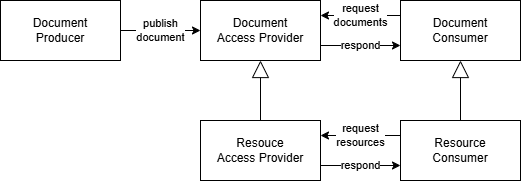

The diagram above was exported from draw.io. Its source (the exported page's mxGraphModel, read from the mxfile embedded in the PNG):
<mxGraphModel dx="1049" dy="505" grid="1" gridSize="10" guides="1" tooltips="1" connect="1" arrows="1" fold="1" page="1" pageScale="1" pageWidth="850" pageHeight="1100" math="0" shadow="0">
  <root>
    <mxCell id="0" />
    <mxCell id="1" parent="0" />
    <mxCell id="2" value="Document&lt;div&gt;Producer&lt;/div&gt;" style="rounded=0;whiteSpace=wrap;html=1;" vertex="1" parent="1">
      <mxGeometry x="40" y="80" width="120" height="60" as="geometry" />
    </mxCell>
    <mxCell id="3" value="Document&lt;div&gt;Access Provider&lt;/div&gt;" style="rounded=0;whiteSpace=wrap;html=1;" vertex="1" parent="1">
      <mxGeometry x="240" y="80" width="120" height="60" as="geometry" />
    </mxCell>
    <mxCell id="4" value="Document&lt;div&gt;Consumer&lt;/div&gt;" style="rounded=0;whiteSpace=wrap;html=1;" vertex="1" parent="1">
      <mxGeometry x="440" y="80" width="120" height="60" as="geometry" />
    </mxCell>
    <mxCell id="5" value="publish&lt;div&gt;document&lt;/div&gt;" style="endArrow=classic;html=1;entryX=0;entryY=0.5;entryDx=0;entryDy=0;" edge="1" parent="1" source="2" target="3">
      <mxGeometry width="50" height="50" relative="1" as="geometry">
        <mxPoint x="400" y="290" as="sourcePoint" />
        <mxPoint x="450" y="240" as="targetPoint" />
      </mxGeometry>
    </mxCell>
    <mxCell id="6" value="respond" style="endArrow=classic;html=1;entryX=0;entryY=0.75;entryDx=0;entryDy=0;exitX=1;exitY=0.75;exitDx=0;exitDy=0;" edge="1" parent="1" source="3" target="4">
      <mxGeometry width="50" height="50" relative="1" as="geometry">
        <mxPoint x="170" y="120" as="sourcePoint" />
        <mxPoint x="250" y="120" as="targetPoint" />
      </mxGeometry>
    </mxCell>
    <mxCell id="7" value="request&lt;div&gt;documents&lt;/div&gt;" style="endArrow=classic;html=1;entryX=1;entryY=0.25;entryDx=0;entryDy=0;exitX=0;exitY=0.25;exitDx=0;exitDy=0;" edge="1" parent="1" source="4" target="3">
      <mxGeometry width="50" height="50" relative="1" as="geometry">
        <mxPoint x="180" y="130" as="sourcePoint" />
        <mxPoint x="260" y="130" as="targetPoint" />
      </mxGeometry>
    </mxCell>
    <mxCell id="9" value="Resouce&lt;div&gt;Access Provider&lt;/div&gt;" style="rounded=0;whiteSpace=wrap;html=1;" vertex="1" parent="1">
      <mxGeometry x="240" y="200" width="120" height="60" as="geometry" />
    </mxCell>
    <mxCell id="10" value="&lt;div&gt;&lt;font color=&quot;#000000&quot;&gt;Resource&lt;/font&gt;&lt;/div&gt;&lt;div&gt;Consumer&lt;/div&gt;" style="rounded=0;whiteSpace=wrap;html=1;" vertex="1" parent="1">
      <mxGeometry x="440" y="200" width="120" height="60" as="geometry" />
    </mxCell>
    <mxCell id="12" value="respond" style="endArrow=classic;html=1;entryX=0;entryY=0.75;entryDx=0;entryDy=0;exitX=1;exitY=0.75;exitDx=0;exitDy=0;" edge="1" parent="1" source="9" target="10">
      <mxGeometry width="50" height="50" relative="1" as="geometry">
        <mxPoint x="170" y="240" as="sourcePoint" />
        <mxPoint x="250" y="240" as="targetPoint" />
      </mxGeometry>
    </mxCell>
    <mxCell id="13" value="request&lt;div&gt;resources&lt;/div&gt;" style="endArrow=classic;html=1;entryX=1;entryY=0.25;entryDx=0;entryDy=0;exitX=0;exitY=0.25;exitDx=0;exitDy=0;" edge="1" parent="1" source="10" target="9">
      <mxGeometry width="50" height="50" relative="1" as="geometry">
        <mxPoint x="180" y="250" as="sourcePoint" />
        <mxPoint x="260" y="250" as="targetPoint" />
      </mxGeometry>
    </mxCell>
    <mxCell id="14" value="" style="endArrow=block;html=1;endFill=0;entryX=0.5;entryY=1;entryDx=0;entryDy=0;endSize=15;" edge="1" parent="1" source="9" target="3">
      <mxGeometry width="50" height="50" relative="1" as="geometry">
        <mxPoint x="70" y="390" as="sourcePoint" />
        <mxPoint x="120" y="340" as="targetPoint" />
      </mxGeometry>
    </mxCell>
    <mxCell id="15" value="" style="endArrow=block;html=1;endFill=0;entryX=0.5;entryY=1;entryDx=0;entryDy=0;endSize=15;exitX=0.5;exitY=0;exitDx=0;exitDy=0;" edge="1" parent="1" source="10" target="4">
      <mxGeometry width="50" height="50" relative="1" as="geometry">
        <mxPoint x="310" y="210" as="sourcePoint" />
        <mxPoint x="310" y="150" as="targetPoint" />
      </mxGeometry>
    </mxCell>
  </root>
</mxGraphModel>